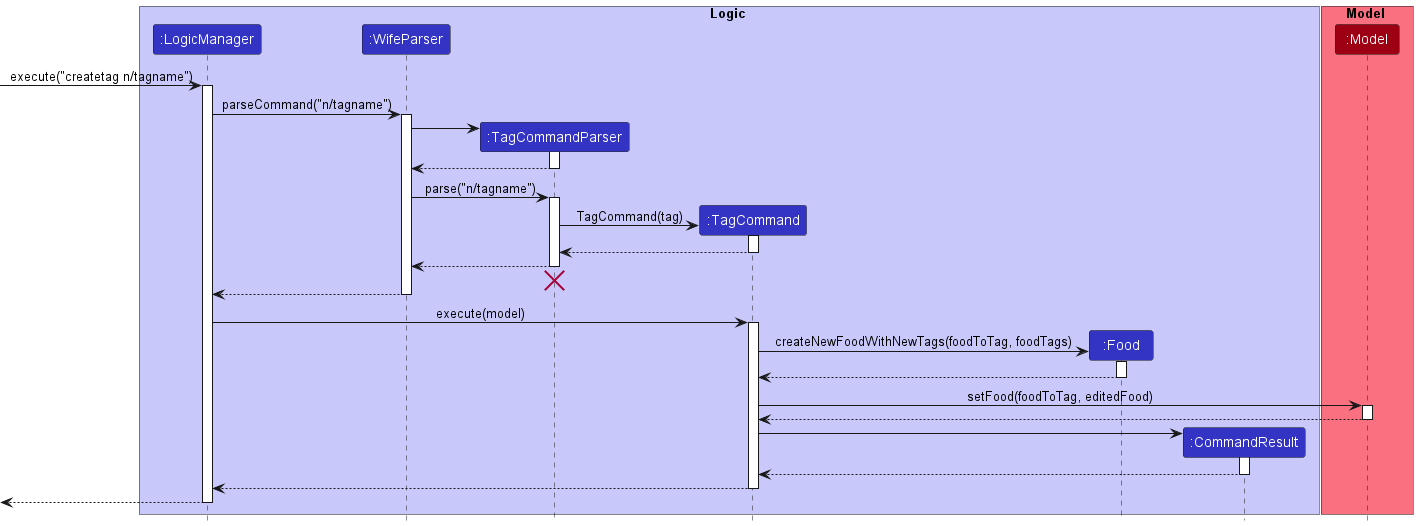

The diagram above was rendered by PlantUML. Its source (embedded in the PNG):
@startuml
!include style.puml

'all logic entities
box Logic LOGIC_COLOR_T1
participant ":LogicManager" as LogicManager LOGIC_COLOR
participant ":WifeParser" as WifeParser LOGIC_COLOR
participant ":TagCommandParser" as TagCommandParser LOGIC_COLOR
participant ":TagCommand" as TagCommand LOGIC_COLOR
participant ":Food" as Food LOGIC_COLOR
participant ":CommandResult" as CommandResult LOGIC_COLOR
end box

'model entity
box Model MODEL_COLOR_T1
participant ":Model" as Model MODEL_COLOR
end box

[-> LogicManager : execute("createtag n/tagname")
activate LogicManager

LogicManager -> WifeParser : parseCommand("n/tagname")
activate WifeParser

create TagCommandParser
WifeParser -> TagCommandParser
activate TagCommandParser

TagCommandParser --> WifeParser
deactivate TagCommandParser

WifeParser -> TagCommandParser :parse("n/tagname")
activate TagCommandParser

create TagCommand
TagCommandParser -> TagCommand : TagCommand(tag)
activate TagCommand

TagCommand --> TagCommandParser
deactivate TagCommand

TagCommandParser --> WifeParser
deactivate TagCommandParser

TagCommandParser -[hidden]-> WifeParser
destroy TagCommandParser

WifeParser --> LogicManager
deactivate WifeParser

LogicManager -> TagCommand : execute(model)
activate TagCommand

create Food
TagCommand -> Food : createNewFoodWithNewTags(foodToTag, foodTags)
activate Food

Food --> TagCommand
deactivate Food

TagCommand -> Model : setFood(foodToTag, editedFood)
activate Model

Model --> TagCommand
deactivate Model

create CommandResult
TagCommand -> CommandResult
activate CommandResult

CommandResult --> TagCommand
deactivate CommandResult

TagCommand --> LogicManager
deactivate TagCommand

[<-- LogicManager
deactivate LogicManager

@enduml